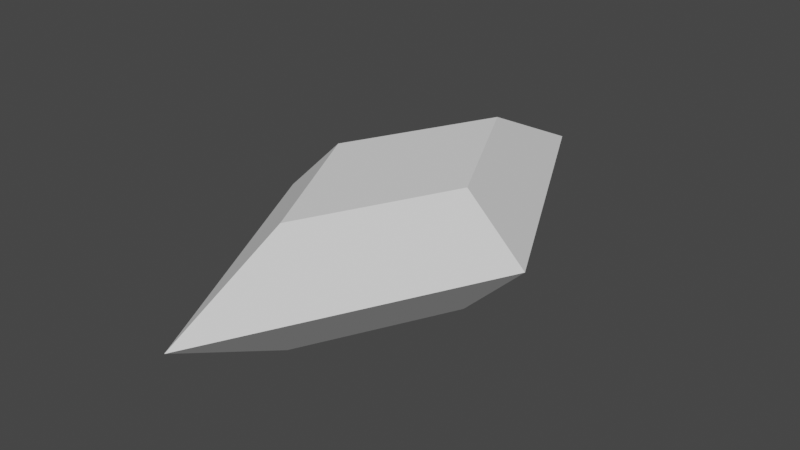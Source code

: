 # Source: gem.blend  (saved by Blender 2.80.75; exported with 4.5.12 LTS)
import bpy
from mathutils import Matrix  # noqa: F401  (used for matrix-valued properties, if any)

bpy.ops.wm.read_factory_settings(use_empty=True)
scene = bpy.context.scene
scene.name = 'Scene'

# ---- collections
col_collection = bpy.data.collections.new('Collection'); scene.collection.children.link(col_collection)

# ---- world
world_world = bpy.data.worlds.new('World'); scene.world = world_world
world_world.use_nodes = True; world_world.node_tree.nodes.clear()
_N = world_world.node_tree.nodes; _L = world_world.node_tree.links
n0 = _N.new('ShaderNodeOutputWorld'); n0.name = 'World Output'; n0.location = (300, 300)
n1 = _N.new('ShaderNodeBackground'); n1.name = 'Background'; n1.location = (10, 300)
n1.inputs[0].default_value = (0.05088, 0.05088, 0.05088, 1.0)
_L.new(n1.outputs[0], n0.inputs[0])
n0.is_active_output = True
world_world.color = (0.05088, 0.05088, 0.05088)
world_world.use_sun_shadow = False
world_world.sun_shadow_jitter_overblur = 0.0

# ---- meshes
me_rhomb = bpy.data.meshes.new('Rhomb')
me_rhomb.from_pydata([(-0.2718, 0.0, 0.22), (0.0, 0.5436, 0.22), (0.2718, 0.0, 0.22), (0.0, -0.5436, 0.22), (-0.5, 0.0, 0.0), (0.0, 1.0, 0.0), (0.5, 0.0, 0.0), (0.0, -1.0, 0.0), (-0.2718, 0.0, -0.22), (0.0, 0.5436, -0.22), (0.2718, 0.0, -0.22), (0.0, -0.5436, -0.22)], [], [(0, 2, 1), (3, 2, 0), (4, 7, 3, 0), (7, 6, 2, 3), (6, 5, 1, 2), (5, 4, 0, 1), (8, 9, 10), (11, 8, 10), (4, 8, 11, 7), (7, 11, 10, 6), (6, 10, 9, 5), (5, 9, 8, 4)])
me_rhomb.use_remesh_preserve_volume = False
me_rhomb.use_remesh_preserve_attributes = False
me_rhomb.use_mirror_vertex_groups = False
me_rhomb.update()

# ---- objects
ob_rhomb = bpy.data.objects.new('Rhomb', me_rhomb)

# ---- transforms, parenting, visibility, modifiers, constraints
ob_rhomb.location = (0.0, 0.0, 0.0)
ob_rhomb.lineart.crease_threshold = 0.0

# ---- collection membership
col_collection.objects.link(ob_rhomb)

# ---- scene / render settings (as saved in the file)
scene.frame_start = 1; scene.frame_end = 250; scene.frame_set(1)
scene.render.engine = 'BLENDER_EEVEE_NEXT'
scene.cycles.use_denoising = False
scene.cycles.samples = 128
scene.cycles.sampling_pattern = 'TABULATED_SOBOL'
scene.cycles.use_adaptive_sampling = False
scene.cycles.use_light_tree = False
scene.view_settings.view_transform = 'Filmic'
bpy.context.view_layer.update()

# ---- added for rendering (the .blend has no active camera and no usable light): camera, sun
cam_auto = bpy.data.cameras.new('AutoCamera')
cam_auto.lens = 50.0
cam_auto.sensor_width = 36.0
cam_auto.clip_end = 1000.0
ob_auto_camera = bpy.data.objects.new('AutoCamera', cam_auto)
scene.collection.objects.link(ob_auto_camera)
ob_auto_camera.location = (2.10855, -2.53027, 1.68684)
ob_auto_camera.rotation_euler = (1.09748, -7.21219e-08, 0.694738)
scene.camera = ob_auto_camera
light_auto_sun = bpy.data.lights.new('AutoSun', 'SUN')
light_auto_sun.energy = 3.0
light_auto_sun.angle = 0.0523599
ob_auto_sun = bpy.data.objects.new('AutoSun', light_auto_sun)
scene.collection.objects.link(ob_auto_sun)
ob_auto_sun.rotation_euler = (0.872665, 0.174533, 0.523599)
bpy.context.view_layer.update()
